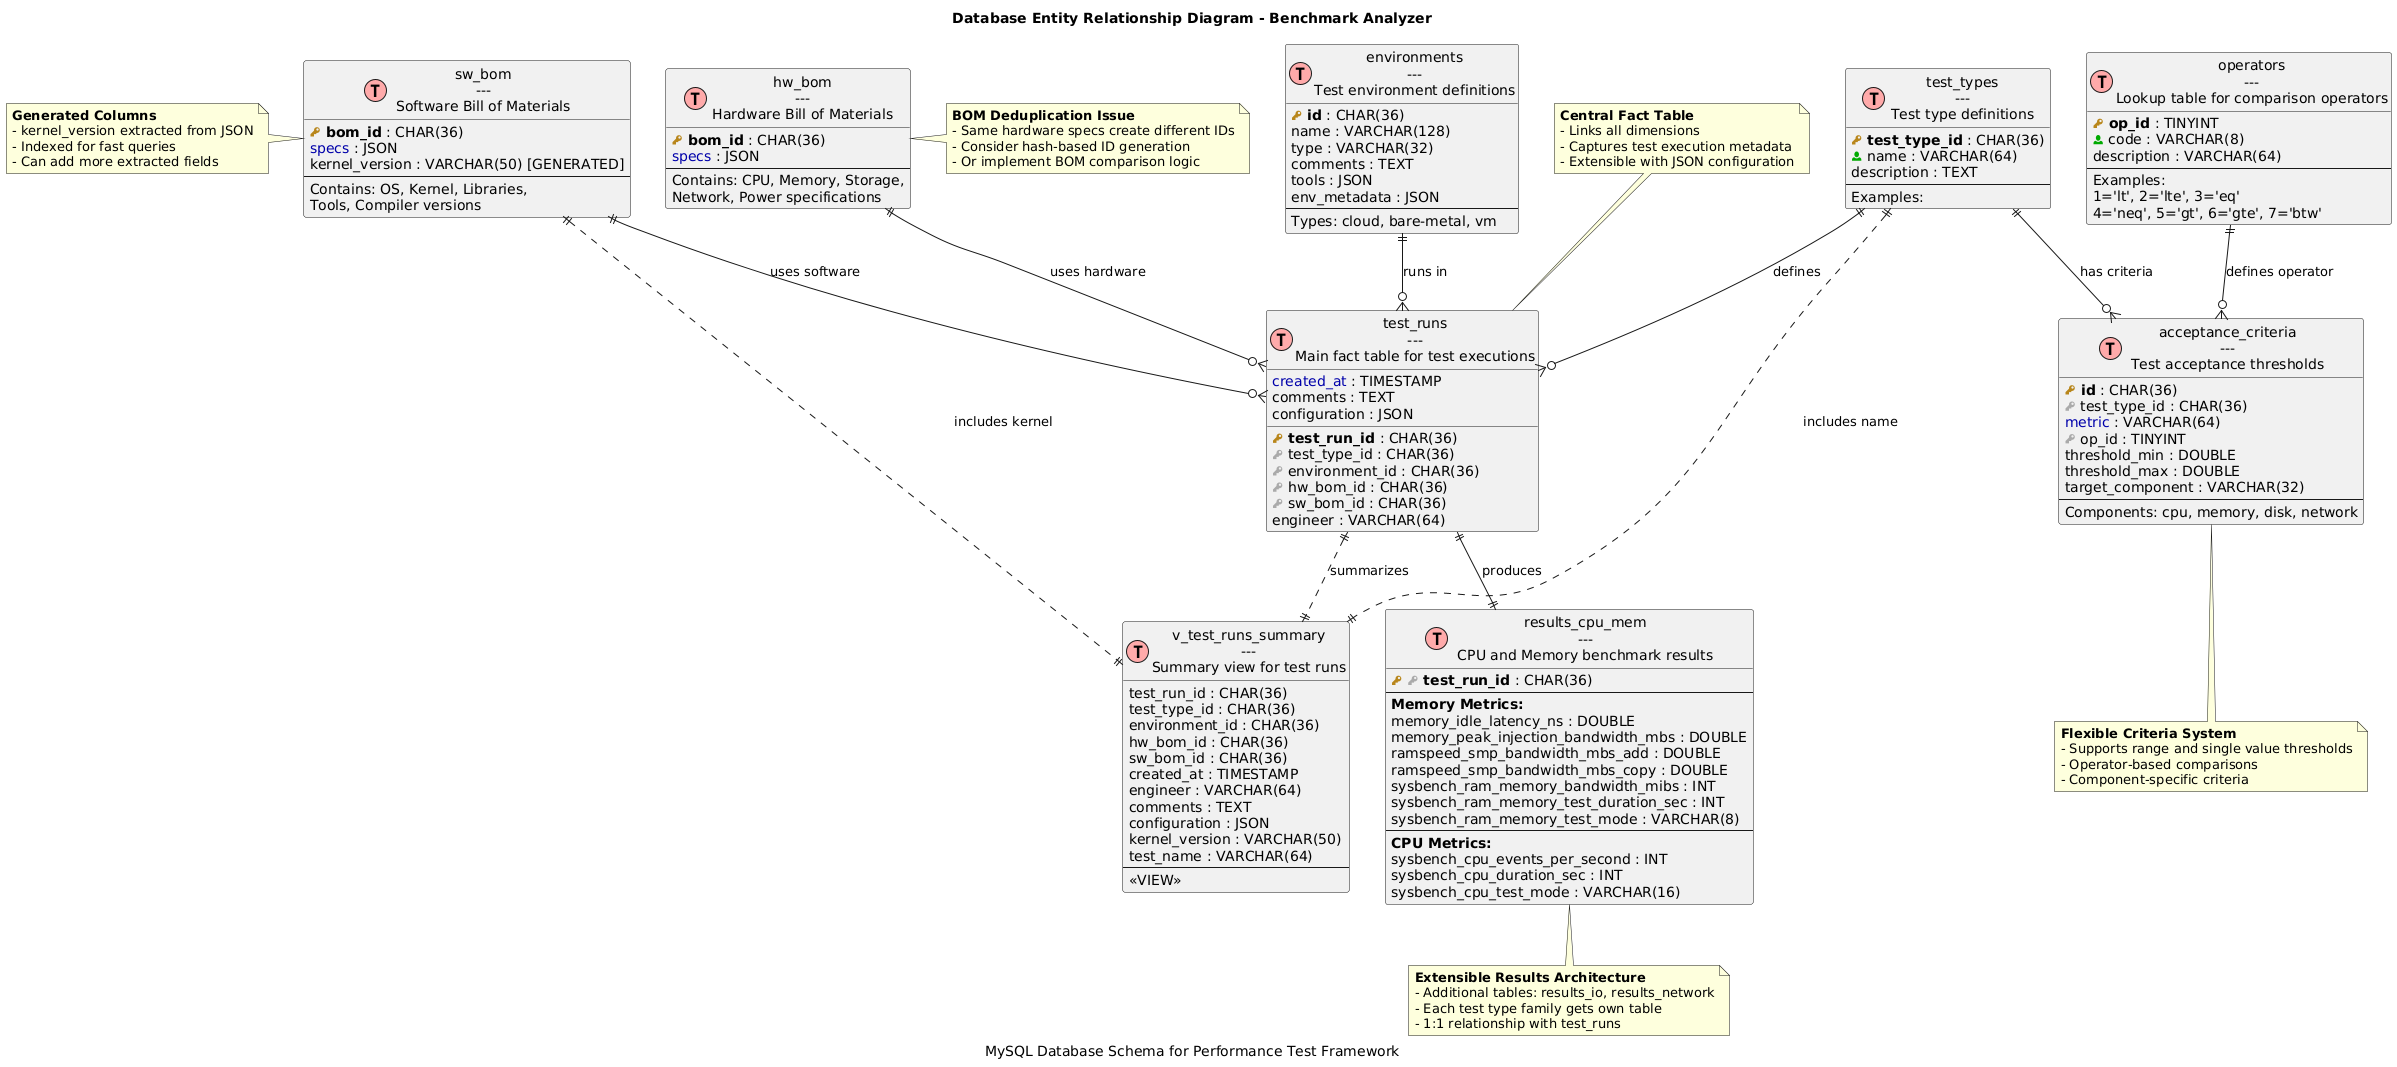

The diagram above was rendered by PlantUML. Its source (embedded in the PNG):
@startuml
!define TABLE(name,desc) class name as "desc" << (T,#FFAAAA) >>
!define PK(x) <b><color:#b8861b><&key></color> x</b>
!define FK(x) <color:#aaaaaa><&key></color> x
!define UNIQUE(x) <color:#00AA00><&person></color> x
!define NOT_NULL(x) <color:#0000AA>x</color>

title Database Entity Relationship Diagram - Benchmark Analyzer
caption MySQL Database Schema for Performance Test Framework

' === LOOKUP TABLES ===
TABLE(operators, "operators\n---\nLookup table for comparison operators") {
  PK(op_id) : TINYINT
  UNIQUE(code) : VARCHAR(8)
  description : VARCHAR(64)
  --
  Examples:
  1='lt', 2='lte', 3='eq'
  4='neq', 5='gt', 6='gte', 7='btw'
}

TABLE(test_types, "test_types\n---\nTest type definitions") {
  PK(test_type_id) : CHAR(36)
  UNIQUE(name) : VARCHAR(64)
  description : TEXT
  --
  Examples:
  'cpu_latency', 'memory_bandwidth'
}

' === DIMENSION TABLES ===
TABLE(environments, "environments\n---\nTest environment definitions") {
  PK(id) : CHAR(36)
  name : VARCHAR(128)
  type : VARCHAR(32)
  comments : TEXT
  tools : JSON
  env_metadata : JSON
  --
  Types: cloud, bare-metal, vm
}

TABLE(hw_bom, "hw_bom\n---\nHardware Bill of Materials") {
  PK(bom_id) : CHAR(36)
  NOT_NULL(specs) : JSON
  --
  Contains: CPU, Memory, Storage,
  Network, Power specifications
}

TABLE(sw_bom, "sw_bom\n---\nSoftware Bill of Materials") {
  PK(bom_id) : CHAR(36)
  NOT_NULL(specs) : JSON
  kernel_version : VARCHAR(50) [GENERATED]
  --
  Contains: OS, Kernel, Libraries,
  Tools, Compiler versions
}

' === FACT TABLE ===
TABLE(test_runs, "test_runs\n---\nMain fact table for test executions") {
  PK(test_run_id) : CHAR(36)
  FK(test_type_id) : CHAR(36)
  FK(environment_id) : CHAR(36)
  FK(hw_bom_id) : CHAR(36)
  FK(sw_bom_id) : CHAR(36)
  NOT_NULL(created_at) : TIMESTAMP
  engineer : VARCHAR(64)
  comments : TEXT
  configuration : JSON
}

' === RESULTS TABLES ===
TABLE(results_cpu_mem, "results_cpu_mem\n---\nCPU and Memory benchmark results") {
  PK(FK(test_run_id)) : CHAR(36)
  --
  **Memory Metrics:**
  memory_idle_latency_ns : DOUBLE
  memory_peak_injection_bandwidth_mbs : DOUBLE
  ramspeed_smp_bandwidth_mbs_add : DOUBLE
  ramspeed_smp_bandwidth_mbs_copy : DOUBLE
  sysbench_ram_memory_bandwidth_mibs : INT
  sysbench_ram_memory_test_duration_sec : INT
  sysbench_ram_memory_test_mode : VARCHAR(8)
  --
  **CPU Metrics:**
  sysbench_cpu_events_per_second : INT
  sysbench_cpu_duration_sec : INT
  sysbench_cpu_test_mode : VARCHAR(16)
}

' === ACCEPTANCE CRITERIA TABLE ===
TABLE(acceptance_criteria, "acceptance_criteria\n---\nTest acceptance thresholds") {
  PK(id) : CHAR(36)
  FK(test_type_id) : CHAR(36)
  NOT_NULL(metric) : VARCHAR(64)
  FK(op_id) : TINYINT
  threshold_min : DOUBLE
  threshold_max : DOUBLE
  target_component : VARCHAR(32)
  --
  Components: cpu, memory, disk, network
}

' === VIEW ===
TABLE(v_test_runs_summary, "v_test_runs_summary\n---\nSummary view for test runs") {
  test_run_id : CHAR(36)
  test_type_id : CHAR(36)
  environment_id : CHAR(36)
  hw_bom_id : CHAR(36)
  sw_bom_id : CHAR(36)
  created_at : TIMESTAMP
  engineer : VARCHAR(64)
  comments : TEXT
  configuration : JSON
  kernel_version : VARCHAR(50)
  test_name : VARCHAR(64)
  --
  <<VIEW>>
}

' === RELATIONSHIPS ===

' Test Types to Test Runs (1:N)
test_types ||--o{ test_runs : "defines"

' Environments to Test Runs (1:N)
environments ||--o{ test_runs : "runs in"

' Hardware BOM to Test Runs (1:N)
hw_bom ||--o{ test_runs : "uses hardware"

' Software BOM to Test Runs (1:N)
sw_bom ||--o{ test_runs : "uses software"

' Test Runs to Results (1:1)
test_runs ||--|| results_cpu_mem : "produces"

' Test Types to Acceptance Criteria (1:N)
test_types ||--o{ acceptance_criteria : "has criteria"

' Operators to Acceptance Criteria (1:N)
operators ||--o{ acceptance_criteria : "defines operator"

' View relationships (dashed lines for views)
test_runs ||..|| v_test_runs_summary : "summarizes"
sw_bom ||..|| v_test_runs_summary : "includes kernel"
test_types ||..|| v_test_runs_summary : "includes name"

' === NOTES ===
note top of test_runs
  **Central Fact Table**
  - Links all dimensions
  - Captures test execution metadata
  - Extensible with JSON configuration
end note

note bottom of results_cpu_mem
  **Extensible Results Architecture**
  - Additional tables: results_io, results_network
  - Each test type family gets own table
  - 1:1 relationship with test_runs
end note

note right of hw_bom
  **BOM Deduplication Issue**
  - Same hardware specs create different IDs
  - Consider hash-based ID generation
  - Or implement BOM comparison logic
end note

note left of sw_bom
  **Generated Columns**
  - kernel_version extracted from JSON
  - Indexed for fast queries
  - Can add more extracted fields
end note

note bottom of acceptance_criteria
  **Flexible Criteria System**
  - Supports range and single value thresholds
  - Operator-based comparisons
  - Component-specific criteria
end note
@enduml